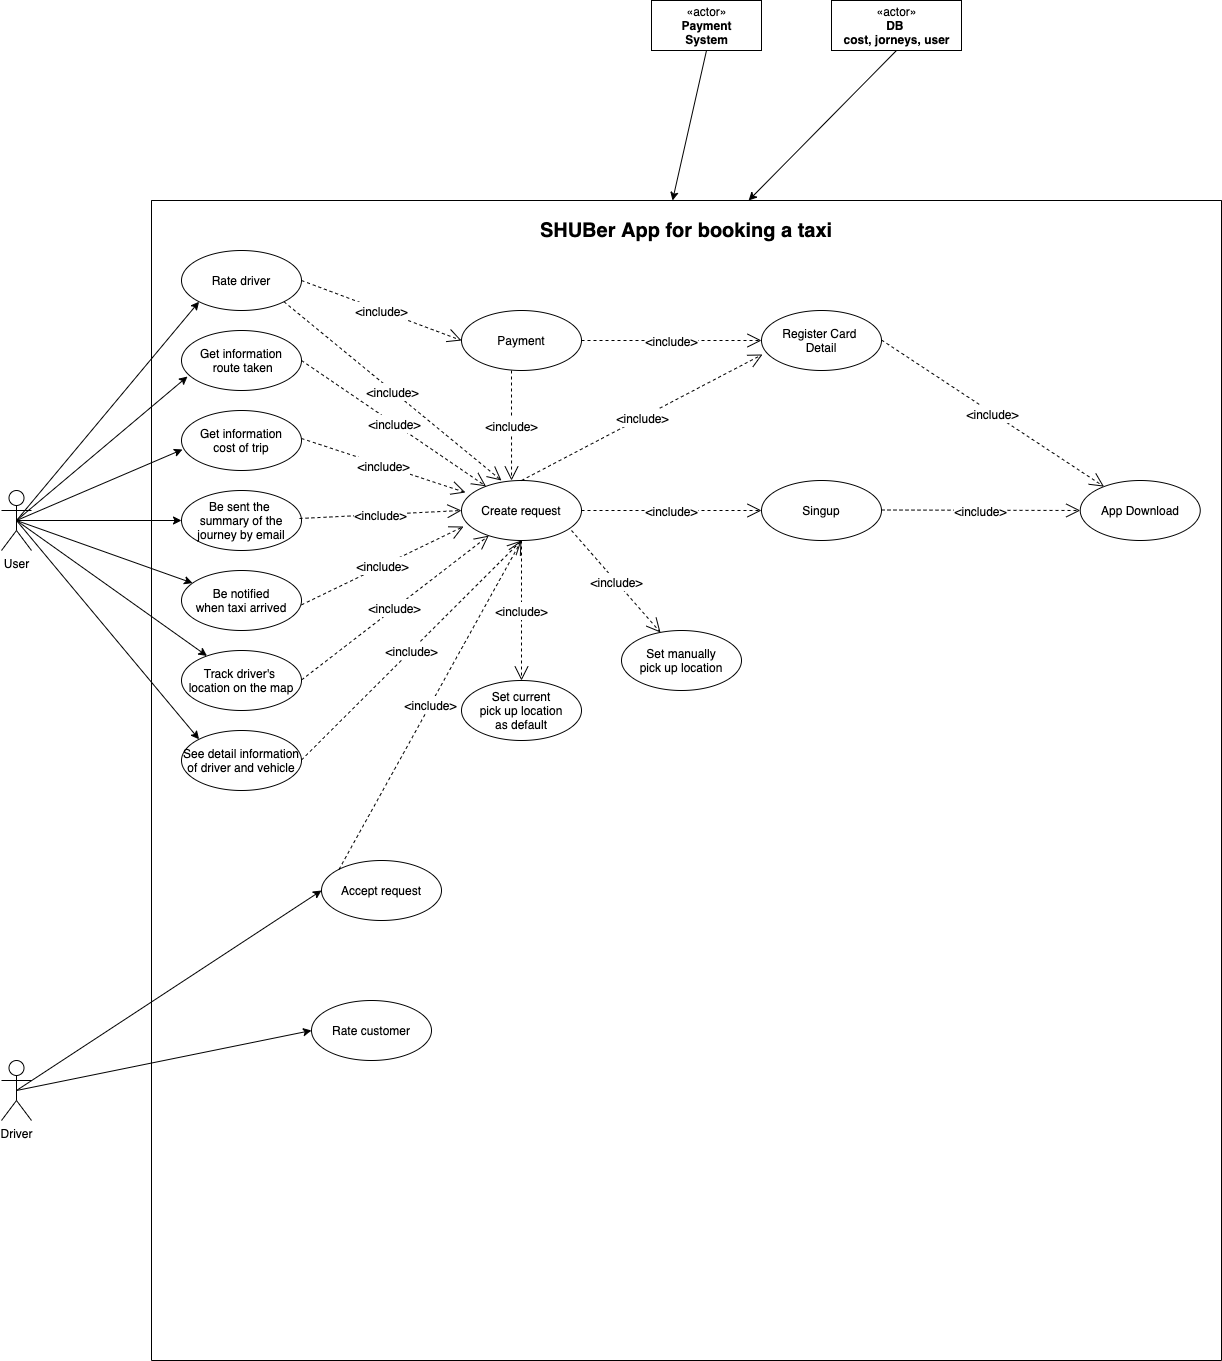

The diagram above was exported from draw.io. Its source (the exported page's mxGraphModel, read from the mxfile embedded in the PNG):
<mxGraphModel dx="3567" dy="2783" grid="1" gridSize="10" guides="1" tooltips="1" connect="1" arrows="1" fold="1" page="1" pageScale="1" pageWidth="1169" pageHeight="827" math="0" shadow="0">
  <root>
    <mxCell id="0" />
    <mxCell id="1" parent="0" />
    <mxCell id="yIlVobhfL9951AnTHwrj-10" value="&#10;&#10;&#10;&#10;" style="swimlane;startSize=0;" parent="1" vertex="1">
      <mxGeometry x="-560" y="-1250" width="1070" height="1160" as="geometry" />
    </mxCell>
    <mxCell id="yIlVobhfL9951AnTHwrj-17" value="Create request" style="ellipse;whiteSpace=wrap;html=1;" parent="yIlVobhfL9951AnTHwrj-10" vertex="1">
      <mxGeometry x="310" y="280" width="120" height="60" as="geometry" />
    </mxCell>
    <mxCell id="yIlVobhfL9951AnTHwrj-16" value="Register Card&amp;nbsp;&lt;br&gt;Detail" style="ellipse;whiteSpace=wrap;html=1;" parent="yIlVobhfL9951AnTHwrj-10" vertex="1">
      <mxGeometry x="610" y="110" width="120" height="60" as="geometry" />
    </mxCell>
    <mxCell id="yIlVobhfL9951AnTHwrj-12" value="Singup" style="ellipse;whiteSpace=wrap;html=1;" parent="yIlVobhfL9951AnTHwrj-10" vertex="1">
      <mxGeometry x="610" y="280" width="120" height="60" as="geometry" />
    </mxCell>
    <mxCell id="yIlVobhfL9951AnTHwrj-27" value="Set current&lt;br&gt;pick up location&lt;br&gt;as default" style="ellipse;whiteSpace=wrap;html=1;" parent="yIlVobhfL9951AnTHwrj-10" vertex="1">
      <mxGeometry x="310" y="480" width="120" height="60" as="geometry" />
    </mxCell>
    <mxCell id="yIlVobhfL9951AnTHwrj-28" value="Set manually&lt;br&gt;pick up location" style="ellipse;whiteSpace=wrap;html=1;" parent="yIlVobhfL9951AnTHwrj-10" vertex="1">
      <mxGeometry x="470" y="430" width="120" height="60" as="geometry" />
    </mxCell>
    <mxCell id="M7PhAC-UtF7q4G0mDB4N-95" value="Payment" style="ellipse;whiteSpace=wrap;html=1;" vertex="1" parent="yIlVobhfL9951AnTHwrj-10">
      <mxGeometry x="310" y="110" width="120" height="60" as="geometry" />
    </mxCell>
    <mxCell id="yIlVobhfL9951AnTHwrj-26" value="Rate driver" style="ellipse;whiteSpace=wrap;html=1;" parent="yIlVobhfL9951AnTHwrj-10" vertex="1">
      <mxGeometry x="30" y="50" width="120" height="60" as="geometry" />
    </mxCell>
    <mxCell id="yIlVobhfL9951AnTHwrj-21" value="See detail information of driver and vehicle" style="ellipse;whiteSpace=wrap;html=1;" parent="yIlVobhfL9951AnTHwrj-10" vertex="1">
      <mxGeometry x="30" y="530" width="120" height="60" as="geometry" />
    </mxCell>
    <mxCell id="yIlVobhfL9951AnTHwrj-22" value="Be notified&lt;br&gt;when taxi arrived" style="ellipse;whiteSpace=wrap;html=1;" parent="yIlVobhfL9951AnTHwrj-10" vertex="1">
      <mxGeometry x="30" y="370" width="120" height="60" as="geometry" />
    </mxCell>
    <mxCell id="yIlVobhfL9951AnTHwrj-20" value="Track driver's&amp;nbsp;&lt;br&gt;location on the map" style="ellipse;whiteSpace=wrap;html=1;" parent="yIlVobhfL9951AnTHwrj-10" vertex="1">
      <mxGeometry x="30" y="450" width="120" height="60" as="geometry" />
    </mxCell>
    <mxCell id="yIlVobhfL9951AnTHwrj-23" value="Get information&lt;br&gt;cost of trip" style="ellipse;whiteSpace=wrap;html=1;" parent="yIlVobhfL9951AnTHwrj-10" vertex="1">
      <mxGeometry x="30" y="210" width="120" height="60" as="geometry" />
    </mxCell>
    <mxCell id="yIlVobhfL9951AnTHwrj-24" value="Be sent the &lt;br&gt;summary of the journey by email" style="ellipse;whiteSpace=wrap;html=1;" parent="yIlVobhfL9951AnTHwrj-10" vertex="1">
      <mxGeometry x="30" y="290" width="120" height="60" as="geometry" />
    </mxCell>
    <mxCell id="yIlVobhfL9951AnTHwrj-2" value="&lt;b&gt;&lt;font style=&quot;font-size: 20px&quot;&gt;SHUBer App for booking a taxi&lt;/font&gt;&lt;/b&gt;" style="text;html=1;strokeColor=none;fillColor=none;align=center;verticalAlign=middle;whiteSpace=wrap;rounded=0;" parent="yIlVobhfL9951AnTHwrj-10" vertex="1">
      <mxGeometry x="276.25" width="517.5" height="60" as="geometry" />
    </mxCell>
    <mxCell id="yIlVobhfL9951AnTHwrj-19" value="Accept request" style="ellipse;whiteSpace=wrap;html=1;" parent="yIlVobhfL9951AnTHwrj-10" vertex="1">
      <mxGeometry x="170" y="660" width="120" height="60" as="geometry" />
    </mxCell>
    <mxCell id="yIlVobhfL9951AnTHwrj-25" value="Rate customer" style="ellipse;whiteSpace=wrap;html=1;" parent="yIlVobhfL9951AnTHwrj-10" vertex="1">
      <mxGeometry x="160" y="800" width="120" height="60" as="geometry" />
    </mxCell>
    <mxCell id="M7PhAC-UtF7q4G0mDB4N-153" value="App Download" style="ellipse;whiteSpace=wrap;html=1;" vertex="1" parent="yIlVobhfL9951AnTHwrj-10">
      <mxGeometry x="928.75" y="280" width="120" height="60" as="geometry" />
    </mxCell>
    <mxCell id="M7PhAC-UtF7q4G0mDB4N-154" value="Get information&lt;br&gt;&amp;nbsp;route taken" style="ellipse;whiteSpace=wrap;html=1;" vertex="1" parent="yIlVobhfL9951AnTHwrj-10">
      <mxGeometry x="30" y="130" width="120" height="60" as="geometry" />
    </mxCell>
    <mxCell id="M7PhAC-UtF7q4G0mDB4N-156" value="&lt;font style=&quot;font-size: 12px&quot;&gt;&amp;lt;include&amp;gt;&lt;/font&gt;" style="endArrow=open;endSize=12;dashed=1;html=1;rounded=0;fontSize=15;entryX=0.5;entryY=1;entryDx=0;entryDy=0;" edge="1" parent="yIlVobhfL9951AnTHwrj-10" target="yIlVobhfL9951AnTHwrj-17">
      <mxGeometry width="160" relative="1" as="geometry">
        <mxPoint x="150" y="559.5" as="sourcePoint" />
        <mxPoint x="310" y="559.5" as="targetPoint" />
      </mxGeometry>
    </mxCell>
    <mxCell id="M7PhAC-UtF7q4G0mDB4N-157" value="&lt;font style=&quot;font-size: 12px&quot;&gt;&amp;lt;include&amp;gt;&lt;/font&gt;" style="endArrow=open;endSize=12;dashed=1;html=1;rounded=0;fontSize=15;" edge="1" parent="yIlVobhfL9951AnTHwrj-10" target="yIlVobhfL9951AnTHwrj-17">
      <mxGeometry width="160" relative="1" as="geometry">
        <mxPoint x="150" y="479.5" as="sourcePoint" />
        <mxPoint x="370" y="260" as="targetPoint" />
      </mxGeometry>
    </mxCell>
    <mxCell id="M7PhAC-UtF7q4G0mDB4N-158" value="&lt;font style=&quot;font-size: 12px&quot;&gt;&amp;lt;include&amp;gt;&lt;/font&gt;" style="endArrow=open;endSize=12;dashed=1;html=1;rounded=0;fontSize=15;entryX=0.017;entryY=0.767;entryDx=0;entryDy=0;entryPerimeter=0;" edge="1" parent="yIlVobhfL9951AnTHwrj-10" target="yIlVobhfL9951AnTHwrj-17">
      <mxGeometry width="160" relative="1" as="geometry">
        <mxPoint x="150" y="404.36" as="sourcePoint" />
        <mxPoint x="337.2693290620805" y="260.00310631140144" as="targetPoint" />
      </mxGeometry>
    </mxCell>
    <mxCell id="M7PhAC-UtF7q4G0mDB4N-159" value="&lt;font style=&quot;font-size: 12px&quot;&gt;&amp;lt;include&amp;gt;&lt;/font&gt;" style="endArrow=open;endSize=12;dashed=1;html=1;rounded=0;fontSize=15;entryX=0;entryY=0.5;entryDx=0;entryDy=0;" edge="1" parent="yIlVobhfL9951AnTHwrj-10" target="yIlVobhfL9951AnTHwrj-17">
      <mxGeometry width="160" relative="1" as="geometry">
        <mxPoint x="148" y="318" as="sourcePoint" />
        <mxPoint x="310" y="240" as="targetPoint" />
      </mxGeometry>
    </mxCell>
    <mxCell id="M7PhAC-UtF7q4G0mDB4N-160" value="&lt;font style=&quot;font-size: 12px&quot;&gt;&amp;lt;include&amp;gt;&lt;/font&gt;" style="endArrow=open;endSize=12;dashed=1;html=1;rounded=0;fontSize=15;entryX=0.033;entryY=0.2;entryDx=0;entryDy=0;entryPerimeter=0;" edge="1" parent="yIlVobhfL9951AnTHwrj-10" target="yIlVobhfL9951AnTHwrj-17">
      <mxGeometry width="160" relative="1" as="geometry">
        <mxPoint x="150" y="238" as="sourcePoint" />
        <mxPoint x="312" y="230" as="targetPoint" />
      </mxGeometry>
    </mxCell>
    <mxCell id="M7PhAC-UtF7q4G0mDB4N-161" value="&lt;font style=&quot;font-size: 12px&quot;&gt;&amp;lt;include&amp;gt;&lt;/font&gt;" style="endArrow=open;endSize=12;dashed=1;html=1;rounded=0;fontSize=15;" edge="1" parent="yIlVobhfL9951AnTHwrj-10" target="yIlVobhfL9951AnTHwrj-17">
      <mxGeometry width="160" relative="1" as="geometry">
        <mxPoint x="150" y="160" as="sourcePoint" />
        <mxPoint x="313.96000000000004" y="214" as="targetPoint" />
      </mxGeometry>
    </mxCell>
    <mxCell id="M7PhAC-UtF7q4G0mDB4N-162" value="&lt;font style=&quot;font-size: 12px&quot;&gt;&amp;lt;include&amp;gt;&lt;/font&gt;" style="endArrow=open;endSize=12;dashed=1;html=1;rounded=0;fontSize=15;entryX=0.333;entryY=0;entryDx=0;entryDy=0;entryPerimeter=0;exitX=1;exitY=1;exitDx=0;exitDy=0;" edge="1" parent="yIlVobhfL9951AnTHwrj-10" source="yIlVobhfL9951AnTHwrj-26" target="yIlVobhfL9951AnTHwrj-17">
      <mxGeometry width="160" relative="1" as="geometry">
        <mxPoint x="150" y="77.09999999999991" as="sourcePoint" />
        <mxPoint x="334.51818018233416" y="202.90785012431843" as="targetPoint" />
      </mxGeometry>
    </mxCell>
    <mxCell id="M7PhAC-UtF7q4G0mDB4N-163" value="&lt;font style=&quot;font-size: 12px&quot;&gt;&amp;lt;include&amp;gt;&lt;/font&gt;" style="endArrow=open;endSize=12;dashed=1;html=1;rounded=0;fontSize=15;entryX=0;entryY=0.5;entryDx=0;entryDy=0;exitX=1;exitY=1;exitDx=0;exitDy=0;" edge="1" parent="yIlVobhfL9951AnTHwrj-10" target="M7PhAC-UtF7q4G0mDB4N-95">
      <mxGeometry width="160" relative="1" as="geometry">
        <mxPoint x="149.99640687119273" y="80.00320343559633" as="sourcePoint" />
        <mxPoint x="367.53000000000003" y="258.78999999999996" as="targetPoint" />
      </mxGeometry>
    </mxCell>
    <mxCell id="M7PhAC-UtF7q4G0mDB4N-164" value="&lt;font style=&quot;font-size: 12px&quot;&gt;&amp;lt;include&amp;gt;&lt;/font&gt;" style="endArrow=open;endSize=12;dashed=1;html=1;rounded=0;fontSize=15;entryX=0.325;entryY=0.033;entryDx=0;entryDy=0;entryPerimeter=0;" edge="1" parent="yIlVobhfL9951AnTHwrj-10" target="yIlVobhfL9951AnTHwrj-28">
      <mxGeometry width="160" relative="1" as="geometry">
        <mxPoint x="420" y="330" as="sourcePoint" />
        <mxPoint x="604.5181801823342" y="455.8078501243185" as="targetPoint" />
      </mxGeometry>
    </mxCell>
    <mxCell id="M7PhAC-UtF7q4G0mDB4N-165" value="&lt;font style=&quot;font-size: 12px&quot;&gt;&amp;lt;include&amp;gt;&lt;/font&gt;" style="endArrow=open;endSize=12;dashed=1;html=1;rounded=0;fontSize=15;" edge="1" parent="yIlVobhfL9951AnTHwrj-10" target="yIlVobhfL9951AnTHwrj-27">
      <mxGeometry width="160" relative="1" as="geometry">
        <mxPoint x="370" y="340" as="sourcePoint" />
        <mxPoint x="470" y="441.98" as="targetPoint" />
      </mxGeometry>
    </mxCell>
    <mxCell id="M7PhAC-UtF7q4G0mDB4N-166" value="&lt;font style=&quot;font-size: 12px&quot;&gt;&amp;lt;include&amp;gt;&lt;/font&gt;" style="endArrow=open;endSize=12;dashed=1;html=1;rounded=0;fontSize=15;entryX=0;entryY=0.5;entryDx=0;entryDy=0;" edge="1" parent="yIlVobhfL9951AnTHwrj-10" target="yIlVobhfL9951AnTHwrj-12">
      <mxGeometry width="160" relative="1" as="geometry">
        <mxPoint x="430" y="310" as="sourcePoint" />
        <mxPoint x="519" y="411.98" as="targetPoint" />
      </mxGeometry>
    </mxCell>
    <mxCell id="M7PhAC-UtF7q4G0mDB4N-167" value="&lt;font style=&quot;font-size: 12px&quot;&gt;&amp;lt;include&amp;gt;&lt;/font&gt;" style="endArrow=open;endSize=12;dashed=1;html=1;rounded=0;fontSize=15;entryX=0.008;entryY=0.733;entryDx=0;entryDy=0;entryPerimeter=0;exitX=0.5;exitY=0;exitDx=0;exitDy=0;" edge="1" parent="yIlVobhfL9951AnTHwrj-10" source="yIlVobhfL9951AnTHwrj-17" target="yIlVobhfL9951AnTHwrj-16">
      <mxGeometry width="160" relative="1" as="geometry">
        <mxPoint x="430" y="238.01999999999998" as="sourcePoint" />
        <mxPoint x="519" y="340" as="targetPoint" />
      </mxGeometry>
    </mxCell>
    <mxCell id="M7PhAC-UtF7q4G0mDB4N-168" value="&lt;font style=&quot;font-size: 12px&quot;&gt;&amp;lt;include&amp;gt;&lt;/font&gt;" style="endArrow=open;endSize=12;dashed=1;html=1;rounded=0;fontSize=15;entryX=0;entryY=0.5;entryDx=0;entryDy=0;" edge="1" parent="yIlVobhfL9951AnTHwrj-10" target="M7PhAC-UtF7q4G0mDB4N-153">
      <mxGeometry width="160" relative="1" as="geometry">
        <mxPoint x="730" y="309.5" as="sourcePoint" />
        <mxPoint x="910" y="309.5" as="targetPoint" />
      </mxGeometry>
    </mxCell>
    <mxCell id="M7PhAC-UtF7q4G0mDB4N-169" value="&lt;font style=&quot;font-size: 12px&quot;&gt;&amp;lt;include&amp;gt;&lt;/font&gt;" style="endArrow=open;endSize=12;dashed=1;html=1;rounded=0;fontSize=15;" edge="1" parent="yIlVobhfL9951AnTHwrj-10" target="M7PhAC-UtF7q4G0mDB4N-153">
      <mxGeometry width="160" relative="1" as="geometry">
        <mxPoint x="730" y="139.5" as="sourcePoint" />
        <mxPoint x="928.75" y="140" as="targetPoint" />
      </mxGeometry>
    </mxCell>
    <mxCell id="M7PhAC-UtF7q4G0mDB4N-170" value="&lt;font style=&quot;font-size: 12px&quot;&gt;&amp;lt;include&amp;gt;&lt;/font&gt;" style="endArrow=open;endSize=12;dashed=1;html=1;rounded=0;fontSize=15;entryX=0.417;entryY=0;entryDx=0;entryDy=0;exitX=1;exitY=1;exitDx=0;exitDy=0;entryPerimeter=0;" edge="1" parent="yIlVobhfL9951AnTHwrj-10" target="yIlVobhfL9951AnTHwrj-17">
      <mxGeometry width="160" relative="1" as="geometry">
        <mxPoint x="359.9964068711929" y="170.00320343559633" as="sourcePoint" />
        <mxPoint x="520" y="230" as="targetPoint" />
      </mxGeometry>
    </mxCell>
    <mxCell id="M7PhAC-UtF7q4G0mDB4N-171" value="&lt;font style=&quot;font-size: 12px&quot;&gt;&amp;lt;include&amp;gt;&lt;/font&gt;" style="endArrow=open;endSize=12;dashed=1;html=1;rounded=0;fontSize=15;entryX=0;entryY=0.5;entryDx=0;entryDy=0;exitX=1;exitY=1;exitDx=0;exitDy=0;" edge="1" parent="yIlVobhfL9951AnTHwrj-10" target="yIlVobhfL9951AnTHwrj-16">
      <mxGeometry width="160" relative="1" as="geometry">
        <mxPoint x="429.9964068711929" y="140.00320343559633" as="sourcePoint" />
        <mxPoint x="590" y="200" as="targetPoint" />
      </mxGeometry>
    </mxCell>
    <mxCell id="M7PhAC-UtF7q4G0mDB4N-173" value="&lt;font style=&quot;font-size: 12px&quot;&gt;&amp;lt;include&amp;gt;&lt;/font&gt;" style="endArrow=open;endSize=12;dashed=1;html=1;rounded=0;fontSize=15;exitX=0;exitY=0;exitDx=0;exitDy=0;entryX=0.5;entryY=1;entryDx=0;entryDy=0;" edge="1" parent="yIlVobhfL9951AnTHwrj-10" source="yIlVobhfL9951AnTHwrj-19" target="yIlVobhfL9951AnTHwrj-17">
      <mxGeometry width="160" relative="1" as="geometry">
        <mxPoint x="160" y="569.5" as="sourcePoint" />
        <mxPoint x="360" y="350" as="targetPoint" />
      </mxGeometry>
    </mxCell>
    <mxCell id="M7PhAC-UtF7q4G0mDB4N-174" style="edgeStyle=none;rounded=0;orthogonalLoop=1;jettySize=auto;html=1;exitX=0.5;exitY=0.5;exitDx=0;exitDy=0;exitPerimeter=0;entryX=0;entryY=1;entryDx=0;entryDy=0;fontSize=12;" edge="1" parent="1" source="yIlVobhfL9951AnTHwrj-8" target="yIlVobhfL9951AnTHwrj-26">
      <mxGeometry relative="1" as="geometry" />
    </mxCell>
    <mxCell id="M7PhAC-UtF7q4G0mDB4N-175" style="edgeStyle=none;rounded=0;orthogonalLoop=1;jettySize=auto;html=1;exitX=0.5;exitY=0.5;exitDx=0;exitDy=0;exitPerimeter=0;entryX=0.05;entryY=0.767;entryDx=0;entryDy=0;entryPerimeter=0;fontSize=12;" edge="1" parent="1" source="yIlVobhfL9951AnTHwrj-8" target="M7PhAC-UtF7q4G0mDB4N-154">
      <mxGeometry relative="1" as="geometry" />
    </mxCell>
    <mxCell id="M7PhAC-UtF7q4G0mDB4N-176" style="edgeStyle=none;rounded=0;orthogonalLoop=1;jettySize=auto;html=1;exitX=0.5;exitY=0.5;exitDx=0;exitDy=0;exitPerimeter=0;entryX=0.008;entryY=0.65;entryDx=0;entryDy=0;entryPerimeter=0;fontSize=12;" edge="1" parent="1" source="yIlVobhfL9951AnTHwrj-8" target="yIlVobhfL9951AnTHwrj-23">
      <mxGeometry relative="1" as="geometry" />
    </mxCell>
    <mxCell id="M7PhAC-UtF7q4G0mDB4N-177" style="edgeStyle=none;rounded=0;orthogonalLoop=1;jettySize=auto;html=1;exitX=0.5;exitY=0.5;exitDx=0;exitDy=0;exitPerimeter=0;entryX=0;entryY=0.5;entryDx=0;entryDy=0;fontSize=12;" edge="1" parent="1" source="yIlVobhfL9951AnTHwrj-8" target="yIlVobhfL9951AnTHwrj-24">
      <mxGeometry relative="1" as="geometry" />
    </mxCell>
    <mxCell id="M7PhAC-UtF7q4G0mDB4N-178" style="edgeStyle=none;rounded=0;orthogonalLoop=1;jettySize=auto;html=1;exitX=0.5;exitY=0.5;exitDx=0;exitDy=0;exitPerimeter=0;fontSize=12;" edge="1" parent="1" source="yIlVobhfL9951AnTHwrj-8" target="yIlVobhfL9951AnTHwrj-22">
      <mxGeometry relative="1" as="geometry" />
    </mxCell>
    <mxCell id="M7PhAC-UtF7q4G0mDB4N-179" style="edgeStyle=none;rounded=0;orthogonalLoop=1;jettySize=auto;html=1;exitX=0.5;exitY=0.5;exitDx=0;exitDy=0;exitPerimeter=0;fontSize=12;" edge="1" parent="1" source="yIlVobhfL9951AnTHwrj-8" target="yIlVobhfL9951AnTHwrj-20">
      <mxGeometry relative="1" as="geometry" />
    </mxCell>
    <mxCell id="M7PhAC-UtF7q4G0mDB4N-180" style="edgeStyle=none;rounded=0;orthogonalLoop=1;jettySize=auto;html=1;exitX=0.5;exitY=0.5;exitDx=0;exitDy=0;exitPerimeter=0;entryX=0;entryY=0;entryDx=0;entryDy=0;fontSize=12;" edge="1" parent="1" source="yIlVobhfL9951AnTHwrj-8" target="yIlVobhfL9951AnTHwrj-21">
      <mxGeometry relative="1" as="geometry" />
    </mxCell>
    <mxCell id="yIlVobhfL9951AnTHwrj-8" value="User&lt;br&gt;" style="shape=umlActor;verticalLabelPosition=bottom;verticalAlign=top;html=1;" parent="1" vertex="1">
      <mxGeometry x="-710" y="-960" width="30" height="60" as="geometry" />
    </mxCell>
    <mxCell id="M7PhAC-UtF7q4G0mDB4N-149" style="edgeStyle=none;rounded=0;orthogonalLoop=1;jettySize=auto;html=1;exitX=0.5;exitY=0.5;exitDx=0;exitDy=0;exitPerimeter=0;entryX=0;entryY=0.5;entryDx=0;entryDy=0;fontSize=15;" edge="1" parent="1" source="yIlVobhfL9951AnTHwrj-3" target="yIlVobhfL9951AnTHwrj-19">
      <mxGeometry relative="1" as="geometry" />
    </mxCell>
    <mxCell id="M7PhAC-UtF7q4G0mDB4N-172" style="edgeStyle=none;rounded=0;orthogonalLoop=1;jettySize=auto;html=1;exitX=0.5;exitY=0.5;exitDx=0;exitDy=0;exitPerimeter=0;entryX=0;entryY=0.5;entryDx=0;entryDy=0;fontSize=12;" edge="1" parent="1" source="yIlVobhfL9951AnTHwrj-3" target="yIlVobhfL9951AnTHwrj-25">
      <mxGeometry relative="1" as="geometry" />
    </mxCell>
    <mxCell id="yIlVobhfL9951AnTHwrj-3" value="Driver&lt;br&gt;" style="shape=umlActor;verticalLabelPosition=bottom;verticalAlign=top;html=1;" parent="1" vertex="1">
      <mxGeometry x="-710" y="-390" width="30" height="60" as="geometry" />
    </mxCell>
    <mxCell id="M7PhAC-UtF7q4G0mDB4N-142" style="edgeStyle=none;rounded=0;orthogonalLoop=1;jettySize=auto;html=1;exitX=0.5;exitY=1;exitDx=0;exitDy=0;fontSize=15;entryX=0.473;entryY=0;entryDx=0;entryDy=0;entryPerimeter=0;" edge="1" parent="1" source="yIlVobhfL9951AnTHwrj-9" target="yIlVobhfL9951AnTHwrj-2">
      <mxGeometry relative="1" as="geometry">
        <mxPoint x="20" y="-1260" as="targetPoint" />
      </mxGeometry>
    </mxCell>
    <mxCell id="yIlVobhfL9951AnTHwrj-9" value="«actor»&lt;br&gt;&lt;b&gt;Payment&lt;br&gt;System&lt;br&gt;&lt;/b&gt;" style="html=1;" parent="1" vertex="1">
      <mxGeometry x="-60" y="-1450" width="110" height="50" as="geometry" />
    </mxCell>
    <mxCell id="M7PhAC-UtF7q4G0mDB4N-143" style="edgeStyle=none;rounded=0;orthogonalLoop=1;jettySize=auto;html=1;exitX=0.5;exitY=1;exitDx=0;exitDy=0;fontSize=15;entryX=0.62;entryY=0;entryDx=0;entryDy=0;entryPerimeter=0;" edge="1" parent="1" source="M7PhAC-UtF7q4G0mDB4N-139" target="yIlVobhfL9951AnTHwrj-2">
      <mxGeometry relative="1" as="geometry">
        <mxPoint y="-1260" as="targetPoint" />
      </mxGeometry>
    </mxCell>
    <mxCell id="M7PhAC-UtF7q4G0mDB4N-139" value="«actor»&lt;br&gt;&lt;b&gt;DB &lt;br&gt;cost, jorneys, user&lt;br&gt;&lt;/b&gt;" style="html=1;" vertex="1" parent="1">
      <mxGeometry x="120" y="-1450" width="130" height="50" as="geometry" />
    </mxCell>
    <mxCell id="M7PhAC-UtF7q4G0mDB4N-151" style="edgeStyle=none;rounded=0;orthogonalLoop=1;jettySize=auto;html=1;exitX=0;exitY=0.5;exitDx=0;exitDy=0;fontSize=15;" edge="1" parent="1" source="yIlVobhfL9951AnTHwrj-10" target="yIlVobhfL9951AnTHwrj-10">
      <mxGeometry relative="1" as="geometry" />
    </mxCell>
  </root>
</mxGraphModel>